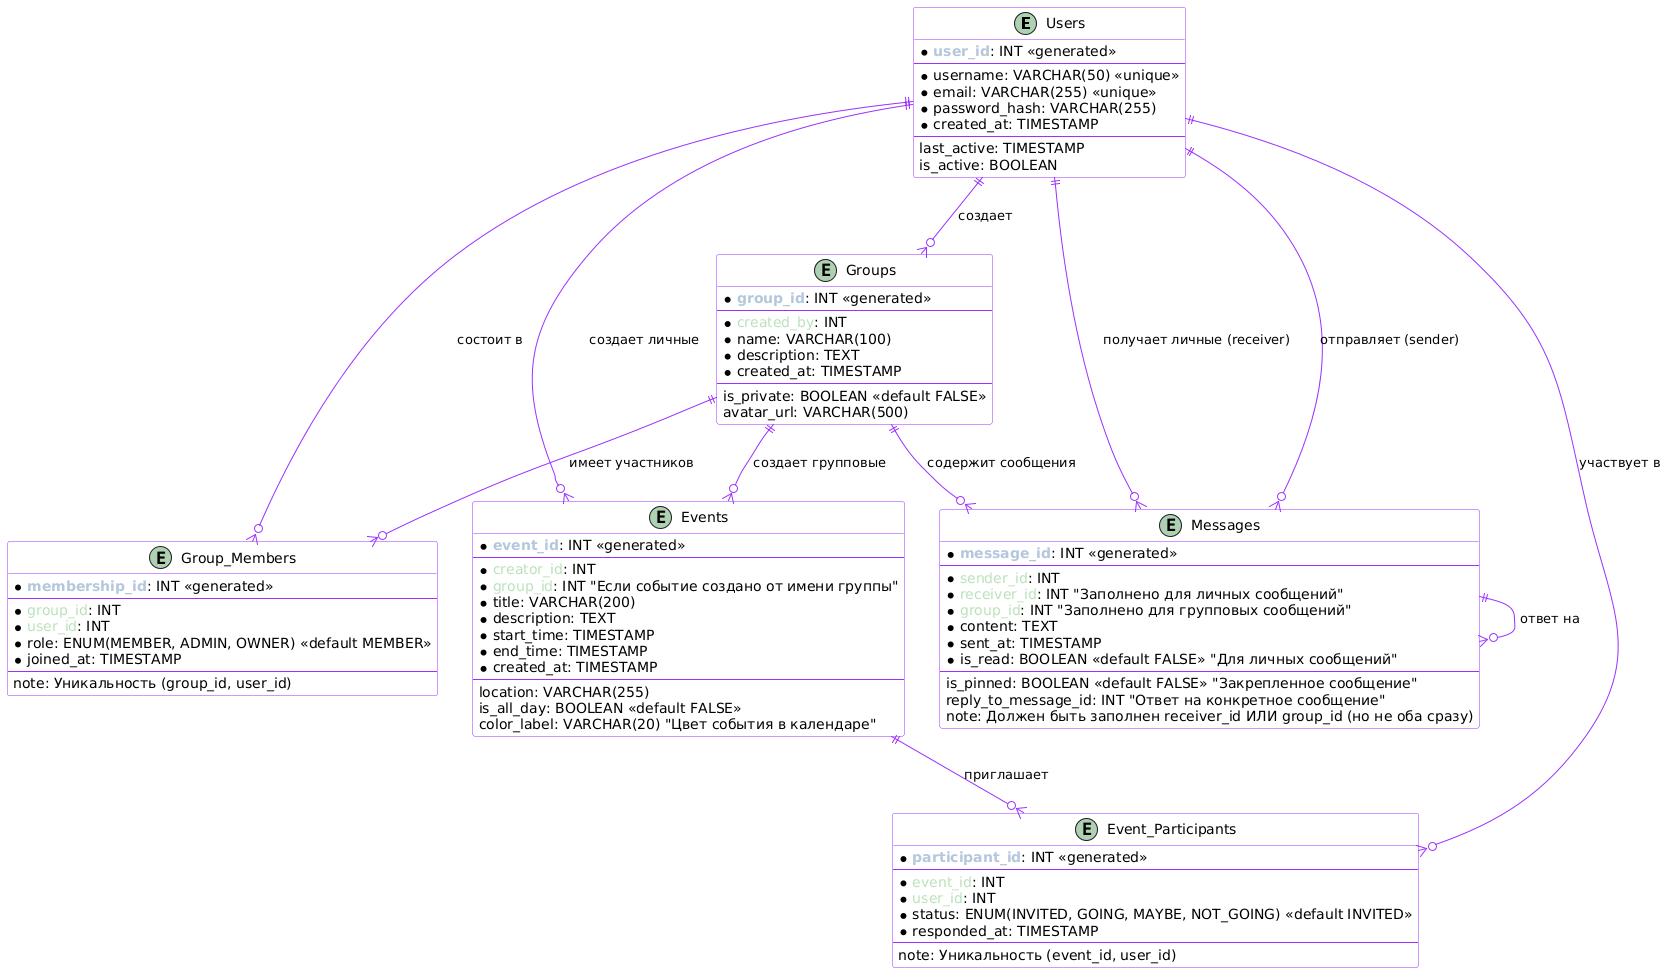

The diagram above was rendered by PlantUML. Its source (embedded in the PNG):
@startuml
!define primary_key(x) <b><color:#b4c7dc>x</color></b>
!define foreign_key(x) <color:#bae1ba>x</color>

skinparam class {
    BackgroundColor White
    ArrowColor #9B30FF
    BorderColor #9B30FF
    BackgroundColor<<Entity>> #F8F0FF
}

' ==== ПОЛЬЗОВАТЕЛИ ====
entity Users {
    * primary_key(user_id): INT <<generated>>
    --
    * username: VARCHAR(50) <<unique>>
    * email: VARCHAR(255) <<unique>>
    * password_hash: VARCHAR(255)
    * created_at: TIMESTAMP
    --
    last_active: TIMESTAMP
    is_active: BOOLEAN
}

' ==== ГРУППЫ ====
entity Groups {
    * primary_key(group_id): INT <<generated>>
    --
    * foreign_key(created_by): INT
    * name: VARCHAR(100)
    * description: TEXT
    * created_at: TIMESTAMP
    --
    is_private: BOOLEAN <<default FALSE>>
    avatar_url: VARCHAR(500)
}

entity Group_Members {
    * primary_key(membership_id): INT <<generated>>
    --
    * foreign_key(group_id): INT
    * foreign_key(user_id): INT
    * role: ENUM(MEMBER, ADMIN, OWNER) <<default MEMBER>>
    * joined_at: TIMESTAMP
    --
    note: Уникальность (group_id, user_id)
}

' ==== СООБЩЕНИЯ ====
entity Messages {
    * primary_key(message_id): INT <<generated>>
    --
    * foreign_key(sender_id): INT
    * foreign_key(receiver_id): INT "Заполнено для личных сообщений"
    * foreign_key(group_id): INT "Заполнено для групповых сообщений"
    * content: TEXT
    * sent_at: TIMESTAMP
    * is_read: BOOLEAN <<default FALSE>> "Для личных сообщений"
    --
    is_pinned: BOOLEAN <<default FALSE>> "Закрепленное сообщение"
    reply_to_message_id: INT "Ответ на конкретное сообщение"
    note: Должен быть заполнен receiver_id ИЛИ group_id (но не оба сразу)
}

' ==== КАЛЕНДАРЬ И МЕРОПРИЯТИЯ ====
entity Events {
    * primary_key(event_id): INT <<generated>>
    --
    * foreign_key(creator_id): INT
    * foreign_key(group_id): INT "Если событие создано от имени группы"
    * title: VARCHAR(200)
    * description: TEXT
    * start_time: TIMESTAMP
    * end_time: TIMESTAMP
    * created_at: TIMESTAMP
    --
    location: VARCHAR(255)
    is_all_day: BOOLEAN <<default FALSE>>
    color_label: VARCHAR(20) "Цвет события в календаре"
}

entity Event_Participants {
    * primary_key(participant_id): INT <<generated>>
    --
    * foreign_key(event_id): INT
    * foreign_key(user_id): INT
    * status: ENUM(INVITED, GOING, MAYBE, NOT_GOING) <<default INVITED>>
    * responded_at: TIMESTAMP
    --
    note: Уникальность (event_id, user_id)
}

' ==== СВЯЗИ ====

' Группы
Users ||--o{ Groups : "создает"
Groups ||--o{ Group_Members : "имеет участников"
Users ||--o{ Group_Members : "состоит в"

' Сообщения
Users ||--o{ Messages : "отправляет (sender)"
Users ||--o{ Messages : "получает личные (receiver)"
Groups ||--o{ Messages : "содержит сообщения"

' Ответы на сообщения (самоссылка)
Messages ||--o{ Messages : "ответ на"

' События
Users ||--o{ Events : "создает личные"
Groups ||--o{ Events : "создает групповые"

' Участники событий
Events ||--o{ Event_Participants : "приглашает"
Users ||--o{ Event_Participants : "участвует в"
@enduml